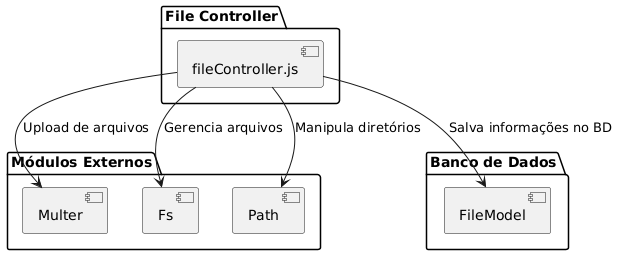

The diagram above was rendered by PlantUML. Its source (embedded in the PNG):
@startuml

package "File Controller" {
    [fileController.js]
}

package "Módulos Externos" {
    [Multer]
    [Fs]
    [Path]
}

package "Banco de Dados" {
    [FileModel]
}

[fileController.js] --> [Multer] : "Upload de arquivos"
[fileController.js] --> [Fs] : "Gerencia arquivos"
[fileController.js] --> [Path] : "Manipula diretórios"
[fileController.js] --> [FileModel] : "Salva informações no BD"

@enduml